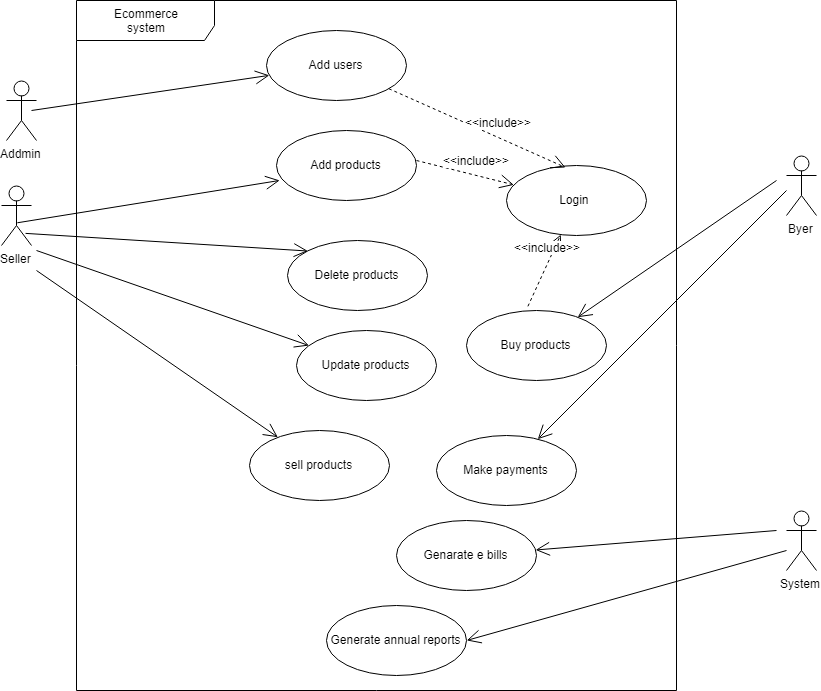

The diagram above was exported from draw.io. Its source (the exported page's mxGraphModel, read from the mxfile embedded in the PNG):
<mxGraphModel dx="988" dy="1643" grid="1" gridSize="10" guides="1" tooltips="1" connect="1" arrows="1" fold="1" page="1" pageScale="1" pageWidth="827" pageHeight="1169" math="0" shadow="0">
  <root>
    <mxCell id="0" />
    <mxCell id="1" parent="0" />
    <mxCell id="cBKiVTSobjLCNLIAwQRG-1" value="Ecommerce&lt;br&gt;system" style="shape=umlFrame;whiteSpace=wrap;html=1;width=138;height=40;" vertex="1" parent="1">
      <mxGeometry x="170" y="-70" width="600" height="690" as="geometry" />
    </mxCell>
    <mxCell id="cBKiVTSobjLCNLIAwQRG-2" value="Login&amp;nbsp;" style="ellipse;whiteSpace=wrap;html=1;" vertex="1" parent="1">
      <mxGeometry x="600" y="95" width="140" height="70" as="geometry" />
    </mxCell>
    <mxCell id="cBKiVTSobjLCNLIAwQRG-3" value="Add products" style="ellipse;whiteSpace=wrap;html=1;" vertex="1" parent="1">
      <mxGeometry x="370" y="60" width="140" height="70" as="geometry" />
    </mxCell>
    <mxCell id="cBKiVTSobjLCNLIAwQRG-4" value="Delete products" style="ellipse;whiteSpace=wrap;html=1;" vertex="1" parent="1">
      <mxGeometry x="381" y="170" width="140" height="70" as="geometry" />
    </mxCell>
    <mxCell id="cBKiVTSobjLCNLIAwQRG-5" value="Update products" style="ellipse;whiteSpace=wrap;html=1;" vertex="1" parent="1">
      <mxGeometry x="390" y="260" width="140" height="70" as="geometry" />
    </mxCell>
    <mxCell id="cBKiVTSobjLCNLIAwQRG-6" value="Buy products" style="ellipse;whiteSpace=wrap;html=1;" vertex="1" parent="1">
      <mxGeometry x="560" y="240" width="140" height="70" as="geometry" />
    </mxCell>
    <mxCell id="cBKiVTSobjLCNLIAwQRG-7" value="sell products" style="ellipse;whiteSpace=wrap;html=1;" vertex="1" parent="1">
      <mxGeometry x="342.5" y="360" width="140" height="70" as="geometry" />
    </mxCell>
    <mxCell id="cBKiVTSobjLCNLIAwQRG-9" value="Make payments" style="ellipse;whiteSpace=wrap;html=1;" vertex="1" parent="1">
      <mxGeometry x="530" y="365" width="140" height="70" as="geometry" />
    </mxCell>
    <mxCell id="cBKiVTSobjLCNLIAwQRG-10" value="Generate annual reports" style="ellipse;whiteSpace=wrap;html=1;" vertex="1" parent="1">
      <mxGeometry x="420" y="535" width="140" height="70" as="geometry" />
    </mxCell>
    <mxCell id="cBKiVTSobjLCNLIAwQRG-11" value="Seller" style="shape=umlActor;verticalLabelPosition=bottom;labelBackgroundColor=#ffffff;verticalAlign=top;html=1;" vertex="1" parent="1">
      <mxGeometry x="95" y="115" width="30" height="60" as="geometry" />
    </mxCell>
    <mxCell id="cBKiVTSobjLCNLIAwQRG-18" value="Byer" style="shape=umlActor;verticalLabelPosition=bottom;labelBackgroundColor=#ffffff;verticalAlign=top;html=1;" vertex="1" parent="1">
      <mxGeometry x="880" y="85" width="30" height="60" as="geometry" />
    </mxCell>
    <mxCell id="cBKiVTSobjLCNLIAwQRG-19" value="System" style="shape=umlActor;verticalLabelPosition=bottom;labelBackgroundColor=#ffffff;verticalAlign=top;html=1;" vertex="1" parent="1">
      <mxGeometry x="880" y="440" width="30" height="60" as="geometry" />
    </mxCell>
    <mxCell id="cBKiVTSobjLCNLIAwQRG-20" value="Addmin" style="shape=umlActor;verticalLabelPosition=bottom;labelBackgroundColor=#ffffff;verticalAlign=top;html=1;" vertex="1" parent="1">
      <mxGeometry x="100" y="10" width="30" height="60" as="geometry" />
    </mxCell>
    <mxCell id="cBKiVTSobjLCNLIAwQRG-25" value="" style="endArrow=open;endFill=1;endSize=12;html=1;dashed=1;" edge="1" parent="1" target="cBKiVTSobjLCNLIAwQRG-2">
      <mxGeometry width="160" relative="1" as="geometry">
        <mxPoint x="510" y="90" as="sourcePoint" />
        <mxPoint x="670" y="90" as="targetPoint" />
      </mxGeometry>
    </mxCell>
    <mxCell id="cBKiVTSobjLCNLIAwQRG-26" value="&amp;lt;&amp;lt;include&amp;gt;&amp;gt;" style="text;html=1;resizable=0;points=[];align=center;verticalAlign=middle;labelBackgroundColor=#ffffff;" vertex="1" connectable="0" parent="cBKiVTSobjLCNLIAwQRG-25">
      <mxGeometry x="0.2455" y="1" relative="1" as="geometry">
        <mxPoint x="-1" y="-14.5" as="offset" />
      </mxGeometry>
    </mxCell>
    <mxCell id="cBKiVTSobjLCNLIAwQRG-30" value="" style="endArrow=open;endFill=1;endSize=12;html=1;exitX=0.527;exitY=0.628;exitDx=0;exitDy=0;exitPerimeter=0;entryX=0.023;entryY=0.719;entryDx=0;entryDy=0;entryPerimeter=0;" edge="1" parent="1" source="cBKiVTSobjLCNLIAwQRG-11" target="cBKiVTSobjLCNLIAwQRG-3">
      <mxGeometry width="160" relative="1" as="geometry">
        <mxPoint x="80" y="620" as="sourcePoint" />
        <mxPoint x="240" y="620" as="targetPoint" />
      </mxGeometry>
    </mxCell>
    <mxCell id="cBKiVTSobjLCNLIAwQRG-35" value="" style="endArrow=open;endFill=1;endSize=12;html=1;exitX=0.802;exitY=0.805;exitDx=0;exitDy=0;exitPerimeter=0;entryX=0;entryY=0;entryDx=0;entryDy=0;" edge="1" parent="1" source="cBKiVTSobjLCNLIAwQRG-11" target="cBKiVTSobjLCNLIAwQRG-4">
      <mxGeometry width="160" relative="1" as="geometry">
        <mxPoint x="120.82352941176464" y="162.70588235294122" as="sourcePoint" />
        <mxPoint x="383.17647058823536" y="120.35294117647061" as="targetPoint" />
      </mxGeometry>
    </mxCell>
    <mxCell id="cBKiVTSobjLCNLIAwQRG-36" value="" style="endArrow=open;endFill=1;endSize=12;html=1;" edge="1" parent="1" target="cBKiVTSobjLCNLIAwQRG-5">
      <mxGeometry width="160" relative="1" as="geometry">
        <mxPoint x="130" y="180" as="sourcePoint" />
        <mxPoint x="390.17647058823536" y="197.8529411764706" as="targetPoint" />
      </mxGeometry>
    </mxCell>
    <mxCell id="cBKiVTSobjLCNLIAwQRG-37" value="" style="endArrow=open;endFill=1;endSize=12;html=1;" edge="1" parent="1" target="cBKiVTSobjLCNLIAwQRG-7">
      <mxGeometry width="160" relative="1" as="geometry">
        <mxPoint x="130" y="200" as="sourcePoint" />
        <mxPoint x="312.17647058823536" y="287.8529411764706" as="targetPoint" />
      </mxGeometry>
    </mxCell>
    <mxCell id="cBKiVTSobjLCNLIAwQRG-44" value="" style="endArrow=open;endFill=1;endSize=12;html=1;" edge="1" parent="1" target="cBKiVTSobjLCNLIAwQRG-6">
      <mxGeometry width="160" relative="1" as="geometry">
        <mxPoint x="870" y="110" as="sourcePoint" />
        <mxPoint x="960" y="259.5" as="targetPoint" />
      </mxGeometry>
    </mxCell>
    <mxCell id="cBKiVTSobjLCNLIAwQRG-45" value="" style="endArrow=open;endFill=1;endSize=12;html=1;" edge="1" parent="1" target="cBKiVTSobjLCNLIAwQRG-9">
      <mxGeometry width="160" relative="1" as="geometry">
        <mxPoint x="880" y="120" as="sourcePoint" />
        <mxPoint x="681.2200613076427" y="256.7117226320099" as="targetPoint" />
      </mxGeometry>
    </mxCell>
    <mxCell id="cBKiVTSobjLCNLIAwQRG-46" value="" style="endArrow=open;endFill=1;endSize=12;html=1;entryX=1;entryY=0.5;entryDx=0;entryDy=0;" edge="1" parent="1" target="cBKiVTSobjLCNLIAwQRG-10">
      <mxGeometry width="160" relative="1" as="geometry">
        <mxPoint x="880" y="480" as="sourcePoint" />
        <mxPoint x="641.3049516849915" y="378.6950483150081" as="targetPoint" />
      </mxGeometry>
    </mxCell>
    <mxCell id="cBKiVTSobjLCNLIAwQRG-50" value="Add users" style="ellipse;whiteSpace=wrap;html=1;" vertex="1" parent="1">
      <mxGeometry x="360" y="-40" width="140" height="70" as="geometry" />
    </mxCell>
    <mxCell id="cBKiVTSobjLCNLIAwQRG-51" value="" style="endArrow=open;endFill=1;endSize=12;html=1;" edge="1" parent="1" target="cBKiVTSobjLCNLIAwQRG-50">
      <mxGeometry width="160" relative="1" as="geometry">
        <mxPoint x="125" y="40" as="sourcePoint" />
        <mxPoint x="387" y="18.5" as="targetPoint" />
      </mxGeometry>
    </mxCell>
    <mxCell id="cBKiVTSobjLCNLIAwQRG-55" value="" style="endArrow=open;endFill=1;endSize=12;html=1;dashed=1;exitX=0.436;exitY=-0.057;exitDx=0;exitDy=0;exitPerimeter=0;" edge="1" parent="1" source="cBKiVTSobjLCNLIAwQRG-6" target="cBKiVTSobjLCNLIAwQRG-2">
      <mxGeometry width="160" relative="1" as="geometry">
        <mxPoint x="551.5" y="180.5" as="sourcePoint" />
        <mxPoint x="648.8900966300057" y="204.84752415750154" as="targetPoint" />
      </mxGeometry>
    </mxCell>
    <mxCell id="cBKiVTSobjLCNLIAwQRG-56" value="&amp;lt;&amp;lt;include&amp;gt;&amp;gt;" style="text;html=1;resizable=0;points=[];align=center;verticalAlign=middle;labelBackgroundColor=#ffffff;" vertex="1" connectable="0" parent="cBKiVTSobjLCNLIAwQRG-55">
      <mxGeometry x="0.2455" y="1" relative="1" as="geometry">
        <mxPoint x="-1" y="-14.5" as="offset" />
      </mxGeometry>
    </mxCell>
    <mxCell id="cBKiVTSobjLCNLIAwQRG-57" value="" style="endArrow=open;endFill=1;endSize=12;html=1;dashed=1;entryX=0.421;entryY=0.029;entryDx=0;entryDy=0;entryPerimeter=0;" edge="1" parent="1" source="cBKiVTSobjLCNLIAwQRG-50" target="cBKiVTSobjLCNLIAwQRG-2">
      <mxGeometry width="160" relative="1" as="geometry">
        <mxPoint x="520" y="100" as="sourcePoint" />
        <mxPoint x="617.3900966300057" y="124.34752415750154" as="targetPoint" />
      </mxGeometry>
    </mxCell>
    <mxCell id="cBKiVTSobjLCNLIAwQRG-58" value="&amp;lt;&amp;lt;include&amp;gt;&amp;gt;" style="text;html=1;resizable=0;points=[];align=center;verticalAlign=middle;labelBackgroundColor=#ffffff;" vertex="1" connectable="0" parent="cBKiVTSobjLCNLIAwQRG-57">
      <mxGeometry x="0.2455" y="1" relative="1" as="geometry">
        <mxPoint x="-1" y="-14.5" as="offset" />
      </mxGeometry>
    </mxCell>
    <mxCell id="cBKiVTSobjLCNLIAwQRG-59" value="Genarate e bills" style="ellipse;whiteSpace=wrap;html=1;" vertex="1" parent="1">
      <mxGeometry x="490" y="450" width="140" height="70" as="geometry" />
    </mxCell>
    <mxCell id="cBKiVTSobjLCNLIAwQRG-60" value="" style="endArrow=open;endFill=1;endSize=12;html=1;" edge="1" parent="1" target="cBKiVTSobjLCNLIAwQRG-59">
      <mxGeometry width="160" relative="1" as="geometry">
        <mxPoint x="870" y="460" as="sourcePoint" />
        <mxPoint x="570.2352941176471" y="579.5882352941176" as="targetPoint" />
      </mxGeometry>
    </mxCell>
  </root>
</mxGraphModel>